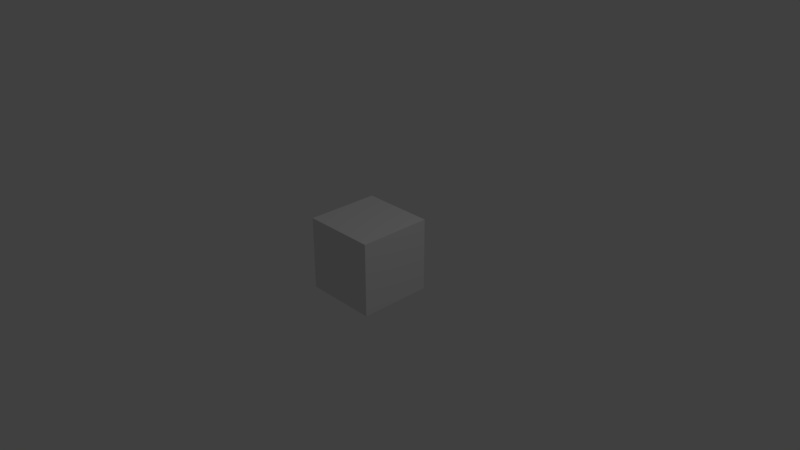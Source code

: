 # Source: stone.blend  (saved by Blender 2.78.0; exported with 4.5.12 LTS)
import bpy
from mathutils import Matrix  # noqa: F401  (used for matrix-valued properties, if any)

bpy.ops.wm.read_factory_settings(use_empty=True)
scene = bpy.context.scene
scene.name = 'Scene'

# ---- collections
col_collection_1 = bpy.data.collections.new('Collection 1'); scene.collection.children.link(col_collection_1)

# ---- materials (node trees are filled in below, after node groups)
mat_material = bpy.data.materials.new('Material')
mat_material.alpha_threshold = 0.0
mat_material.use_transparent_shadow = False
mat_material.roughness = 0.5
mat_material.line_color = (0.0, 0.0, 0.0, 1.0)

# ---- material node trees

# ---- world
world_world = bpy.data.worlds.new('World'); scene.world = world_world
world_world.color = (0.05088, 0.05088, 0.05088)
world_world.use_sun_shadow = False
world_world.sun_shadow_jitter_overblur = 0.0
world_world.cycles.sampling_method = 'MANUAL'

# ---- cameras
cam_camera = bpy.data.cameras.new('Camera')
cam_camera.clip_end = 100.0
cam_camera.lens = 35.0
cam_camera.sensor_width = 32.0
cam_camera.sensor_height = 18.0
cam_camera.ortho_scale = 7.314
cam_camera.dof.focus_distance = 0.0
cam_camera.dof.aperture_fstop = 128.0

# ---- lights
light_lamp = bpy.data.lights.new('Lamp', 'POINT')
light_lamp.transmission_factor = 0.0
light_lamp.cutoff_distance = 30.0
light_lamp.energy = 100.0
light_lamp.shadow_buffer_clip_start = 1.001
light_lamp.shadow_soft_size = 0.1
light_lamp.shadow_maximum_resolution = 0.006
light_lamp.use_absolute_resolution = True

# ---- meshes
me_cube = bpy.data.meshes.new('Cube')
me_cube.from_pydata([(1.0, 1.0, -1.0), (1.0, -1.0, -1.0), (-1.0, -1.0, -1.0), (-1.0, 1.0, -1.0), (1.0, 1.0, 1.0), (1.0, -1.0, 1.0), (-1.0, -1.0, 1.0), (-1.0, 1.0, 1.0)], [], [(0, 1, 2, 3), (4, 7, 6, 5), (0, 4, 5, 1), (1, 5, 6, 2), (2, 6, 7, 3), (4, 0, 3, 7)])
me_cube.materials.append(mat_material)
me_cube.use_remesh_preserve_volume = False
me_cube.use_remesh_preserve_attributes = False
me_cube.use_mirror_vertex_groups = False
me_cube.update()

# ---- objects
ob_cube = bpy.data.objects.new('Cube', me_cube)
ob_lamp = bpy.data.objects.new('Lamp', light_lamp)
ob_camera = bpy.data.objects.new('Camera', cam_camera)

# ---- transforms, parenting, visibility, modifiers, constraints
ob_cube.location = (0.0, 0.0, 0.0)
ob_cube.scale = (0.5, 0.5, 0.5)
ob_cube.lock_rotations_4d = False
ob_cube.empty_display_type = 'ARROWS'
ob_cube.lineart.crease_threshold = 0.0
ob_lamp.location = (4.076, 1.005, 5.904)
ob_lamp.rotation_euler = (0.6503, 0.05522, 1.866)
ob_lamp.lock_rotations_4d = False
ob_lamp.empty_display_type = 'ARROWS'
ob_lamp.color = (0.0, 0.0, 0.0, 0.0)
ob_lamp.lineart.crease_threshold = 0.0
ob_camera.location = (7.481, -6.508, 5.344)
ob_camera.rotation_euler = (1.109, 0.0, 0.8149)
ob_camera.lock_rotations_4d = False
ob_camera.empty_display_type = 'ARROWS'
ob_camera.color = (0.0, 0.0, 0.0, 0.0)
ob_camera.display_type = 'WIRE'
ob_camera.lineart.crease_threshold = 0.0

# ---- collection membership
col_collection_1.objects.link(ob_cube)
col_collection_1.objects.link(ob_lamp)
col_collection_1.objects.link(ob_camera)

# ---- scene / render settings (as saved in the file)
scene.camera = ob_camera
scene.frame_start = 1; scene.frame_end = 250; scene.frame_set(1)
scene.render.engine = 'BLENDER_EEVEE_NEXT'
scene.render.resolution_percentage = 50
scene.render.dither_intensity = 0.0
scene.cycles.use_denoising = False
scene.cycles.samples = 128
scene.cycles.sampling_pattern = 'TABULATED_SOBOL'
scene.cycles.light_sampling_threshold = 0.0
scene.cycles.use_adaptive_sampling = False
scene.cycles.use_light_tree = False
scene.cycles.blur_glossy = 0.0
scene.cycles.sample_clamp_indirect = 0.0
scene.view_settings.view_transform = 'Standard'
bpy.context.view_layer.update()
